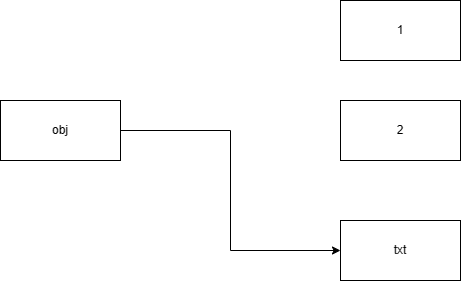

The diagram above was exported from draw.io. Its source (the exported page's mxGraphModel, read from the mxfile embedded in the PNG):
<mxGraphModel dx="950" dy="787" grid="1" gridSize="10" guides="1" tooltips="1" connect="1" arrows="1" fold="1" page="1" pageScale="1" pageWidth="827" pageHeight="1169" math="0" shadow="0">
  <root>
    <mxCell id="0" />
    <mxCell id="1" parent="0" />
    <mxCell id="Y0m8_9uvuXgm_w6mGwbj-2" value="1" style="rounded=0;whiteSpace=wrap;html=1;" parent="1" vertex="1">
      <mxGeometry x="570" y="240" width="120" height="60" as="geometry" />
    </mxCell>
    <mxCell id="Y0m8_9uvuXgm_w6mGwbj-4" style="edgeStyle=orthogonalEdgeStyle;rounded=0;orthogonalLoop=1;jettySize=auto;html=1;entryX=0;entryY=0.5;entryDx=0;entryDy=0;" parent="1" source="Y0m8_9uvuXgm_w6mGwbj-3" target="nwEtA9o-XyAx9hVTqk6I-2" edge="1">
      <mxGeometry relative="1" as="geometry" />
    </mxCell>
    <mxCell id="Y0m8_9uvuXgm_w6mGwbj-3" value="obj" style="rounded=0;whiteSpace=wrap;html=1;" parent="1" vertex="1">
      <mxGeometry x="230" y="340" width="120" height="60" as="geometry" />
    </mxCell>
    <mxCell id="nwEtA9o-XyAx9hVTqk6I-1" value="2" style="rounded=0;whiteSpace=wrap;html=1;" parent="1" vertex="1">
      <mxGeometry x="570" y="340" width="120" height="60" as="geometry" />
    </mxCell>
    <mxCell id="nwEtA9o-XyAx9hVTqk6I-2" value="txt" style="rounded=0;whiteSpace=wrap;html=1;" parent="1" vertex="1">
      <mxGeometry x="570" y="460" width="120" height="60" as="geometry" />
    </mxCell>
  </root>
</mxGraphModel>